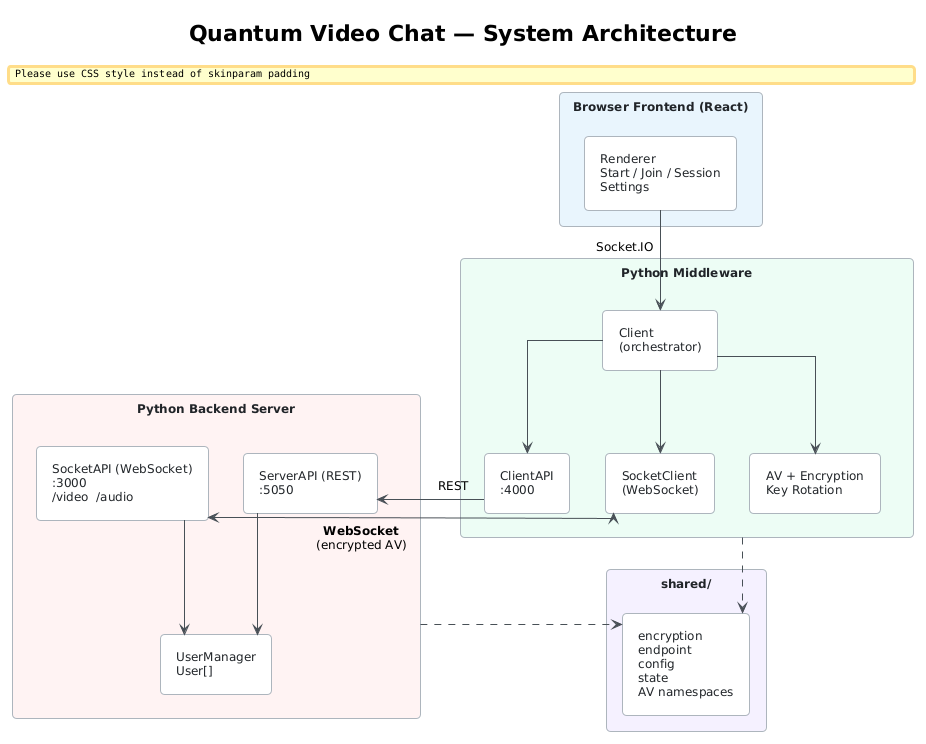

The diagram above was rendered by PlantUML. Its source (embedded in the PNG):
@startuml architecture
!include style.puml
skinparam componentStyle rectangle
skinparam linetype ortho

title Quantum Video Chat — System Architecture

rectangle "Browser Frontend (React)" as frontend $BLUE {
    component "Renderer\nStart / Join / Session\nSettings" as renderer
}

rectangle "Python Middleware" as mw $GREEN {
    component "Client\n(orchestrator)" as client
    component "ClientAPI\n:4000" as clientapi
    component "SocketClient\n(WebSocket)" as socketclient
    component "AV + Encryption\nKey Rotation" as av
    client -down-> clientapi
    client -down-> socketclient
    client -down-> av
}

rectangle "Python Backend Server" as backend $RED {
    component "ServerAPI (REST)\n:5050" as restapi
    component "SocketAPI (WebSocket)\n:3000\n/video  /audio" as socketapi
    component "UserManager\nUser[]" as usermgr
    restapi -down-> usermgr
    socketapi -down-> usermgr
}

rectangle "shared/" as shared $PURPLE {
    component "encryption\nendpoint\nconfig\nstate\nAV namespaces" as sharedlib
}

renderer -down-> client : Socket.IO
clientapi -right-> restapi : REST
socketclient <-right-> socketapi : **WebSocket**\n(encrypted AV)
mw ..> sharedlib
backend ..> sharedlib

@enduml